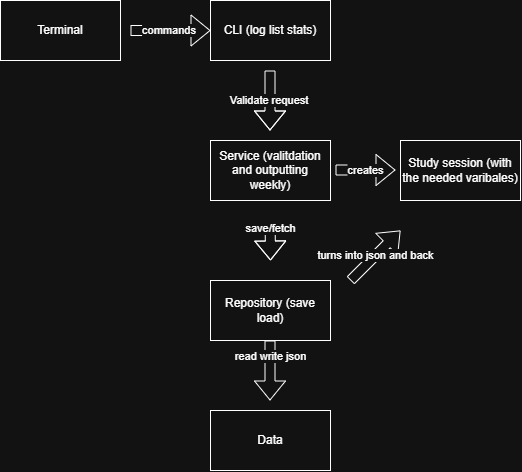

The diagram above was exported from draw.io. Its source (the exported page's mxGraphModel, read from the mxfile embedded in the PNG):
<mxGraphModel dx="1193" dy="767" grid="1" gridSize="10" guides="1" tooltips="1" connect="1" arrows="1" fold="1" page="1" pageScale="1" pageWidth="850" pageHeight="1100" math="0" shadow="0">
  <root>
    <mxCell id="0" />
    <mxCell id="1" parent="0" />
    <mxCell id="k9Yfq6Qj1zcuTck1h6P8-1" parent="1" style="rounded=0;whiteSpace=wrap;html=1;" value="Terminal" vertex="1">
      <mxGeometry height="60" width="120" x="320" y="370" as="geometry" />
    </mxCell>
    <mxCell id="k9Yfq6Qj1zcuTck1h6P8-2" edge="1" parent="1" style="shape=flexArrow;endArrow=classic;html=1;rounded=0;defaultLabelBackgroundColor=page;" target="k9Yfq6Qj1zcuTck1h6P8-3" value="commands&amp;nbsp;">
      <mxGeometry height="50" relative="1" width="50" as="geometry">
        <mxPoint x="450" y="400" as="sourcePoint" />
        <mxPoint x="590" y="400" as="targetPoint" />
      </mxGeometry>
    </mxCell>
    <mxCell id="k9Yfq6Qj1zcuTck1h6P8-3" parent="1" style="rounded=0;whiteSpace=wrap;html=1;" value="CLI (log list stats)" vertex="1">
      <mxGeometry height="60" width="120" x="530" y="370" as="geometry" />
    </mxCell>
    <mxCell id="k9Yfq6Qj1zcuTck1h6P8-4" edge="1" parent="1" style="shape=flexArrow;endArrow=classic;html=1;rounded=0;defaultLabelBackgroundColor=page;" value="Validate request&amp;nbsp;">
      <mxGeometry height="50" relative="1" width="50" as="geometry">
        <Array as="points">
          <mxPoint x="589.5" y="470" />
        </Array>
        <mxPoint x="589.5" y="440" as="sourcePoint" />
        <mxPoint x="589.5" y="500" as="targetPoint" />
      </mxGeometry>
    </mxCell>
    <mxCell id="k9Yfq6Qj1zcuTck1h6P8-5" parent="1" style="rounded=0;whiteSpace=wrap;html=1;" value="Service (valitdation and outputting weekly)" vertex="1">
      <mxGeometry height="60" width="120" x="530" y="510" as="geometry" />
    </mxCell>
    <mxCell id="k9Yfq6Qj1zcuTck1h6P8-6" parent="1" style="rounded=0;whiteSpace=wrap;html=1;" value="Repository (save load)" vertex="1">
      <mxGeometry height="60" width="120" x="530" y="650" as="geometry" />
    </mxCell>
    <mxCell id="k9Yfq6Qj1zcuTck1h6P8-7" edge="1" parent="1" style="shape=flexArrow;endArrow=classic;html=1;rounded=0;defaultLabelBackgroundColor=page;" value="&lt;div&gt;&lt;br&gt;&lt;/div&gt;&lt;div&gt;&lt;br&gt;&lt;/div&gt;&lt;div&gt;&lt;br&gt;&lt;/div&gt;&lt;div&gt;save/fetch&lt;/div&gt;">
      <mxGeometry height="50" relative="1" width="50" x="-0.7498" as="geometry">
        <Array as="points">
          <mxPoint x="589.5" y="580" />
        </Array>
        <mxPoint x="589.5" y="570" as="sourcePoint" />
        <mxPoint x="590" y="630" as="targetPoint" />
      </mxGeometry>
    </mxCell>
    <mxCell id="k9Yfq6Qj1zcuTck1h6P8-8" parent="1" style="rounded=0;whiteSpace=wrap;html=1;" value="Data" vertex="1">
      <mxGeometry height="60" width="120" x="530" y="780" as="geometry" />
    </mxCell>
    <mxCell id="k9Yfq6Qj1zcuTck1h6P8-9" edge="1" parent="1" style="shape=flexArrow;endArrow=classic;html=1;rounded=0;defaultLabelBackgroundColor=page;" value="read write json">
      <mxGeometry height="50" relative="1" width="50" x="-0.4761" as="geometry">
        <Array as="points">
          <mxPoint x="589.5" y="710" />
        </Array>
        <mxPoint x="589.5" y="710" as="sourcePoint" />
        <mxPoint x="589.5" y="770" as="targetPoint" />
      </mxGeometry>
    </mxCell>
    <mxCell id="k9Yfq6Qj1zcuTck1h6P8-10" parent="1" style="rounded=0;whiteSpace=wrap;html=1;" value="Study session (with the needed varibales)" vertex="1">
      <mxGeometry height="60" width="120" x="720" y="510" as="geometry" />
    </mxCell>
    <mxCell id="k9Yfq6Qj1zcuTck1h6P8-12" edge="1" parent="1" style="shape=flexArrow;endArrow=classic;html=1;rounded=0;defaultLabelBackgroundColor=page;" value="turns into json and back">
      <mxGeometry height="50" relative="1" width="50" as="geometry">
        <mxPoint x="670" y="650" as="sourcePoint" />
        <mxPoint x="720" y="600" as="targetPoint" />
      </mxGeometry>
    </mxCell>
    <mxCell id="LKm3ZOtQ_sZkOAc_FC6l-1" edge="1" parent="1" style="shape=flexArrow;endArrow=classic;html=1;rounded=0;defaultLabelBackgroundColor=page;entryX=0;entryY=1;entryDx=0;entryDy=0;" value="creates">
      <mxGeometry height="50" relative="1" width="50" as="geometry">
        <mxPoint as="offset" />
        <mxPoint x="655" y="539.5" as="sourcePoint" />
        <mxPoint x="714.9999999999998" y="539.5" as="targetPoint" />
      </mxGeometry>
    </mxCell>
  </root>
</mxGraphModel>